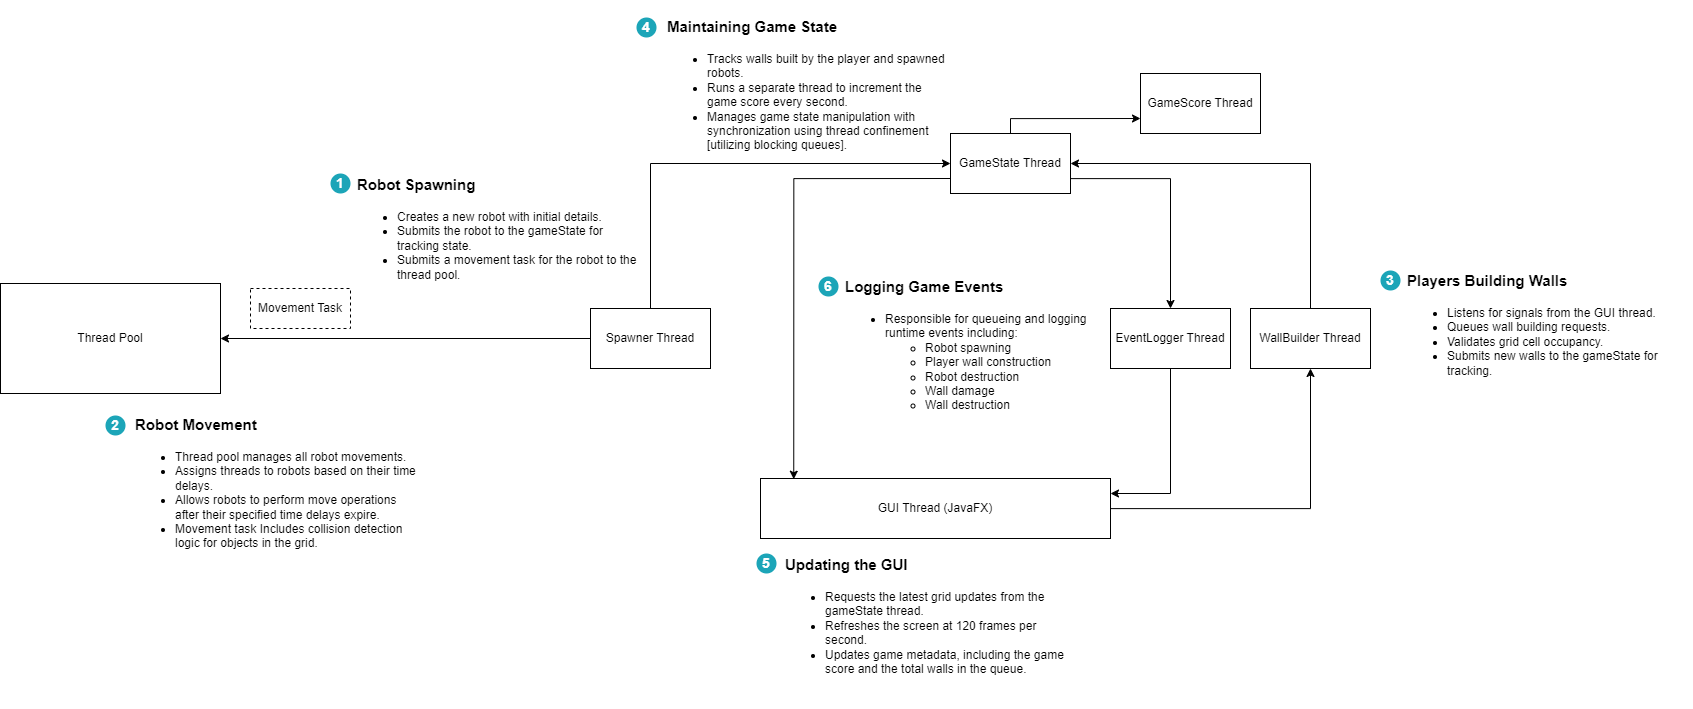

The diagram above was exported from draw.io. Its source (the exported page's mxGraphModel, read from the mxfile embedded in the PNG):
<mxGraphModel dx="2806" dy="2091" grid="1" gridSize="10" guides="1" tooltips="1" connect="1" arrows="1" fold="1" page="1" pageScale="1" pageWidth="850" pageHeight="1100" math="0" shadow="0">
  <root>
    <mxCell id="0" />
    <mxCell id="1" parent="0" />
    <mxCell id="mHU1gUHjrikr2SG6B26m-12" style="edgeStyle=orthogonalEdgeStyle;rounded=0;orthogonalLoop=1;jettySize=auto;html=1;" parent="1" source="mHU1gUHjrikr2SG6B26m-1" target="mHU1gUHjrikr2SG6B26m-4" edge="1">
      <mxGeometry relative="1" as="geometry">
        <Array as="points">
          <mxPoint x="580" y="60" />
        </Array>
      </mxGeometry>
    </mxCell>
    <mxCell id="mHU1gUHjrikr2SG6B26m-37" style="edgeStyle=orthogonalEdgeStyle;rounded=0;orthogonalLoop=1;jettySize=auto;html=1;exitX=0;exitY=0.75;exitDx=0;exitDy=0;entryX=0.095;entryY=0.012;entryDx=0;entryDy=0;entryPerimeter=0;" parent="1" source="mHU1gUHjrikr2SG6B26m-1" target="mHU1gUHjrikr2SG6B26m-9" edge="1">
      <mxGeometry relative="1" as="geometry" />
    </mxCell>
    <mxCell id="yDhMvo7Myr8pxdMghWYU-3" style="edgeStyle=orthogonalEdgeStyle;rounded=0;orthogonalLoop=1;jettySize=auto;html=1;entryX=0;entryY=0.75;entryDx=0;entryDy=0;" edge="1" parent="1" source="mHU1gUHjrikr2SG6B26m-1" target="yDhMvo7Myr8pxdMghWYU-1">
      <mxGeometry relative="1" as="geometry">
        <Array as="points">
          <mxPoint x="420" />
        </Array>
      </mxGeometry>
    </mxCell>
    <mxCell id="mHU1gUHjrikr2SG6B26m-1" value="GameState Thread" style="rounded=0;whiteSpace=wrap;html=1;" parent="1" vertex="1">
      <mxGeometry x="360" y="15" width="120" height="60" as="geometry" />
    </mxCell>
    <mxCell id="mHU1gUHjrikr2SG6B26m-10" style="edgeStyle=orthogonalEdgeStyle;rounded=0;orthogonalLoop=1;jettySize=auto;html=1;entryX=0;entryY=0.5;entryDx=0;entryDy=0;" parent="1" source="mHU1gUHjrikr2SG6B26m-2" target="mHU1gUHjrikr2SG6B26m-1" edge="1">
      <mxGeometry relative="1" as="geometry">
        <Array as="points">
          <mxPoint x="60" y="45" />
        </Array>
      </mxGeometry>
    </mxCell>
    <mxCell id="mHU1gUHjrikr2SG6B26m-11" style="edgeStyle=orthogonalEdgeStyle;rounded=0;orthogonalLoop=1;jettySize=auto;html=1;" parent="1" source="mHU1gUHjrikr2SG6B26m-2" target="mHU1gUHjrikr2SG6B26m-8" edge="1">
      <mxGeometry relative="1" as="geometry" />
    </mxCell>
    <mxCell id="mHU1gUHjrikr2SG6B26m-2" value="Spawner Thread" style="rounded=0;whiteSpace=wrap;html=1;" parent="1" vertex="1">
      <mxGeometry y="190" width="120" height="60" as="geometry" />
    </mxCell>
    <mxCell id="mHU1gUHjrikr2SG6B26m-14" style="edgeStyle=orthogonalEdgeStyle;rounded=0;orthogonalLoop=1;jettySize=auto;html=1;entryX=1;entryY=0.5;entryDx=0;entryDy=0;" parent="1" source="mHU1gUHjrikr2SG6B26m-3" target="mHU1gUHjrikr2SG6B26m-1" edge="1">
      <mxGeometry relative="1" as="geometry">
        <Array as="points">
          <mxPoint x="720" y="45" />
        </Array>
      </mxGeometry>
    </mxCell>
    <mxCell id="mHU1gUHjrikr2SG6B26m-3" value="WallBuilder Thread" style="rounded=0;whiteSpace=wrap;html=1;" parent="1" vertex="1">
      <mxGeometry x="660" y="190" width="120" height="60" as="geometry" />
    </mxCell>
    <mxCell id="mHU1gUHjrikr2SG6B26m-34" style="edgeStyle=orthogonalEdgeStyle;rounded=0;orthogonalLoop=1;jettySize=auto;html=1;entryX=1;entryY=0.25;entryDx=0;entryDy=0;" parent="1" source="mHU1gUHjrikr2SG6B26m-4" target="mHU1gUHjrikr2SG6B26m-9" edge="1">
      <mxGeometry relative="1" as="geometry" />
    </mxCell>
    <mxCell id="mHU1gUHjrikr2SG6B26m-4" value="EventLogger Thread" style="rounded=0;whiteSpace=wrap;html=1;" parent="1" vertex="1">
      <mxGeometry x="520" y="190" width="120" height="60" as="geometry" />
    </mxCell>
    <mxCell id="mHU1gUHjrikr2SG6B26m-5" value="Movement Task" style="rounded=0;whiteSpace=wrap;html=1;dashed=1;" parent="1" vertex="1">
      <mxGeometry x="-340" y="170" width="100" height="40" as="geometry" />
    </mxCell>
    <mxCell id="mHU1gUHjrikr2SG6B26m-8" value="Thread Pool" style="rounded=0;whiteSpace=wrap;html=1;" parent="1" vertex="1">
      <mxGeometry x="-590" y="165" width="220" height="110" as="geometry" />
    </mxCell>
    <mxCell id="mHU1gUHjrikr2SG6B26m-13" style="edgeStyle=orthogonalEdgeStyle;rounded=0;orthogonalLoop=1;jettySize=auto;html=1;entryX=0.5;entryY=1;entryDx=0;entryDy=0;" parent="1" source="mHU1gUHjrikr2SG6B26m-9" target="mHU1gUHjrikr2SG6B26m-3" edge="1">
      <mxGeometry relative="1" as="geometry" />
    </mxCell>
    <mxCell id="mHU1gUHjrikr2SG6B26m-9" value="GUI Thread (JavaFX)" style="rounded=0;whiteSpace=wrap;html=1;" parent="1" vertex="1">
      <mxGeometry x="170" y="360" width="350" height="60" as="geometry" />
    </mxCell>
    <mxCell id="mHU1gUHjrikr2SG6B26m-17" value="&lt;h1 style=&quot;line-height: 70%;&quot;&gt;&lt;font style=&quot;font-size: 15px;&quot;&gt;Robot Spawning&lt;/font&gt;&lt;/h1&gt;&lt;p&gt;&lt;/p&gt;&lt;ul&gt;&lt;li&gt;Creates a new robot with initial details.&lt;/li&gt;&lt;li&gt;Submits the robot to the gameState for tracking state.&lt;/li&gt;&lt;li&gt;&lt;span style=&quot;background-color: initial;&quot;&gt;Submits a movement task for the robot to the thread pool.&lt;/span&gt;&lt;/li&gt;&lt;/ul&gt;&lt;p&gt;&lt;/p&gt;" style="text;html=1;strokeColor=none;fillColor=none;spacing=5;spacingTop=-20;whiteSpace=wrap;overflow=hidden;rounded=0;" parent="1" vertex="1">
      <mxGeometry x="-238" y="50" width="290" height="160" as="geometry" />
    </mxCell>
    <mxCell id="mHU1gUHjrikr2SG6B26m-24" value="1" style="rounded=1;whiteSpace=wrap;html=1;arcSize=50;strokeColor=none;strokeWidth=1;fillColor=#1CA5B8;fontColor=#ffffff;whiteSpace=wrap;align=center;verticalAlign=middle;spacingLeft=0;fontStyle=1;fontSize=14;spacing=10;" parent="1" vertex="1">
      <mxGeometry x="-260" y="55" width="20" height="20" as="geometry" />
    </mxCell>
    <mxCell id="mHU1gUHjrikr2SG6B26m-25" value="&lt;h1 style=&quot;line-height: 70%;&quot;&gt;&lt;span style=&quot;font-size: 15px;&quot;&gt;Robot Movement&lt;/span&gt;&lt;/h1&gt;&lt;div&gt;&lt;div style=&quot;&quot;&gt;&lt;ul&gt;&lt;li&gt;Thread pool manages all robot movements.&lt;/li&gt;&lt;li&gt;&lt;span style=&quot;&quot;&gt;Assigns threads to robots based on their time delays.&lt;/span&gt;&lt;/li&gt;&lt;li&gt;&lt;span style=&quot;&quot;&gt;Allows robots to perform move operations after their specified time delays expire.&lt;/span&gt;&lt;/li&gt;&lt;li&gt;Movement task Includes collision detection logic for objects in the grid.&lt;br&gt;&lt;/li&gt;&lt;/ul&gt;&lt;/div&gt;&lt;/div&gt;&lt;p&gt;&lt;/p&gt;" style="text;html=1;strokeColor=none;fillColor=none;spacing=5;spacingTop=-20;whiteSpace=wrap;overflow=hidden;rounded=0;" parent="1" vertex="1">
      <mxGeometry x="-460" y="290" width="290" height="160" as="geometry" />
    </mxCell>
    <mxCell id="mHU1gUHjrikr2SG6B26m-26" value="2" style="rounded=1;whiteSpace=wrap;html=1;arcSize=50;strokeColor=none;strokeWidth=1;fillColor=#1CA5B8;fontColor=#ffffff;whiteSpace=wrap;align=center;verticalAlign=middle;spacingLeft=0;fontStyle=1;fontSize=14;spacing=10;" parent="1" vertex="1">
      <mxGeometry x="-485" y="297" width="20" height="20" as="geometry" />
    </mxCell>
    <mxCell id="mHU1gUHjrikr2SG6B26m-28" value="&lt;h1 style=&quot;line-height: 70%;&quot;&gt;&lt;span style=&quot;font-size: 15px;&quot;&gt;Maintaining Game State&lt;/span&gt;&lt;/h1&gt;&lt;p&gt;&lt;/p&gt;&lt;ul&gt;&lt;li&gt;&lt;span style=&quot;background-color: initial;&quot;&gt;Tracks walls built by the player and spawned robots.&lt;/span&gt;&lt;br&gt;&lt;/li&gt;&lt;li&gt;Runs a separate thread to increment the game score every second.&lt;/li&gt;&lt;li&gt;Manages game state manipulation with synchronization using thread confinement [utilizing blocking queues].&lt;/li&gt;&lt;/ul&gt;&lt;p&gt;&lt;/p&gt;" style="text;html=1;strokeColor=none;fillColor=none;spacing=5;spacingTop=-20;whiteSpace=wrap;overflow=hidden;rounded=0;" parent="1" vertex="1">
      <mxGeometry x="72" y="-108" width="290" height="148" as="geometry" />
    </mxCell>
    <mxCell id="mHU1gUHjrikr2SG6B26m-29" value="4" style="rounded=1;whiteSpace=wrap;html=1;arcSize=50;strokeColor=none;strokeWidth=1;fillColor=#1CA5B8;fontColor=#ffffff;whiteSpace=wrap;align=center;verticalAlign=middle;spacingLeft=0;fontStyle=1;fontSize=14;spacing=10;" parent="1" vertex="1">
      <mxGeometry x="46" y="-101" width="20" height="20" as="geometry" />
    </mxCell>
    <mxCell id="mHU1gUHjrikr2SG6B26m-31" value="3" style="rounded=1;whiteSpace=wrap;html=1;arcSize=50;strokeColor=none;strokeWidth=1;fillColor=#1CA5B8;fontColor=#ffffff;whiteSpace=wrap;align=center;verticalAlign=middle;spacingLeft=0;fontStyle=1;fontSize=14;spacing=10;" parent="1" vertex="1">
      <mxGeometry x="790" y="152" width="20" height="20" as="geometry" />
    </mxCell>
    <mxCell id="mHU1gUHjrikr2SG6B26m-38" value="&lt;h1 style=&quot;line-height: 70%;&quot;&gt;&lt;span style=&quot;font-size: 15px;&quot;&gt;Players Building Walls&lt;/span&gt;&lt;/h1&gt;&lt;div&gt;&lt;font style=&quot;font-size: 15px;&quot;&gt;&lt;div style=&quot;font-size: 12px;&quot;&gt;&lt;ul&gt;&lt;li&gt;Listens for signals from the GUI thread.&lt;/li&gt;&lt;li&gt;Queues wall building requests.&lt;/li&gt;&lt;li&gt;Validates grid cell occupancy.&lt;/li&gt;&lt;li&gt;Submits new walls to the gameState for tracking.&lt;/li&gt;&lt;/ul&gt;&lt;/div&gt;&lt;/font&gt;&lt;/div&gt;&lt;p&gt;&lt;/p&gt;" style="text;html=1;strokeColor=none;fillColor=none;spacing=5;spacingTop=-20;whiteSpace=wrap;overflow=hidden;rounded=0;" parent="1" vertex="1">
      <mxGeometry x="812" y="146" width="290" height="160" as="geometry" />
    </mxCell>
    <mxCell id="mHU1gUHjrikr2SG6B26m-39" value="&lt;h1 style=&quot;line-height: 70%;&quot;&gt;&lt;span style=&quot;font-size: 15px;&quot;&gt;Logging Game Events&lt;/span&gt;&lt;/h1&gt;&lt;div&gt;&lt;font style=&quot;&quot;&gt;&lt;div style=&quot;&quot;&gt;&lt;ul style=&quot;&quot;&gt;&lt;li style=&quot;font-size: 12px;&quot;&gt;Responsible for queueing and logging runtime events including:&amp;nbsp;&lt;/li&gt;&lt;ul&gt;&lt;li style=&quot;&quot;&gt;Robot spawning&lt;/li&gt;&lt;li style=&quot;&quot;&gt;Player wall construction&lt;/li&gt;&lt;li style=&quot;&quot;&gt;Robot destruction&lt;/li&gt;&lt;li style=&quot;&quot;&gt;Wall damage&lt;/li&gt;&lt;li style=&quot;&quot;&gt;Wall destruction&lt;/li&gt;&lt;/ul&gt;&lt;/ul&gt;&lt;/div&gt;&lt;/font&gt;&lt;/div&gt;&lt;p&gt;&lt;/p&gt;" style="text;html=1;strokeColor=none;fillColor=none;spacing=5;spacingTop=-20;whiteSpace=wrap;overflow=hidden;rounded=0;" parent="1" vertex="1">
      <mxGeometry x="250" y="152" width="290" height="160" as="geometry" />
    </mxCell>
    <mxCell id="mHU1gUHjrikr2SG6B26m-40" value="6" style="rounded=1;whiteSpace=wrap;html=1;arcSize=50;strokeColor=none;strokeWidth=1;fillColor=#1CA5B8;fontColor=#ffffff;whiteSpace=wrap;align=center;verticalAlign=middle;spacingLeft=0;fontStyle=1;fontSize=14;spacing=10;" parent="1" vertex="1">
      <mxGeometry x="228" y="158" width="20" height="20" as="geometry" />
    </mxCell>
    <mxCell id="mHU1gUHjrikr2SG6B26m-41" value="5" style="rounded=1;whiteSpace=wrap;html=1;arcSize=50;strokeColor=none;strokeWidth=1;fillColor=#1CA5B8;fontColor=#ffffff;whiteSpace=wrap;align=center;verticalAlign=middle;spacingLeft=0;fontStyle=1;fontSize=14;spacing=10;" parent="1" vertex="1">
      <mxGeometry x="166" y="435" width="20" height="20" as="geometry" />
    </mxCell>
    <mxCell id="mHU1gUHjrikr2SG6B26m-42" value="&lt;h1 style=&quot;line-height: 70%;&quot;&gt;&lt;span style=&quot;font-size: 15px;&quot;&gt;Updating the GUI&lt;/span&gt;&lt;/h1&gt;&lt;div&gt;&lt;font style=&quot;&quot;&gt;&lt;div style=&quot;&quot;&gt;&lt;ul style=&quot;&quot;&gt;&lt;li style=&quot;&quot;&gt;Requests the latest grid updates from the gameState thread.&lt;/li&gt;&lt;li style=&quot;&quot;&gt;Refreshes the screen at 120 frames per second.&lt;/li&gt;&lt;li style=&quot;&quot;&gt;Updates game metadata, including the game score and the total walls in the queue.&lt;/li&gt;&lt;/ul&gt;&lt;/div&gt;&lt;/font&gt;&lt;/div&gt;&lt;p&gt;&lt;/p&gt;" style="text;html=1;strokeColor=none;fillColor=none;spacing=5;spacingTop=-20;whiteSpace=wrap;overflow=hidden;rounded=0;" parent="1" vertex="1">
      <mxGeometry x="190" y="430" width="290" height="160" as="geometry" />
    </mxCell>
    <mxCell id="yDhMvo7Myr8pxdMghWYU-1" value="GameScore Thread" style="rounded=0;whiteSpace=wrap;html=1;" vertex="1" parent="1">
      <mxGeometry x="550" y="-45" width="120" height="60" as="geometry" />
    </mxCell>
  </root>
</mxGraphModel>